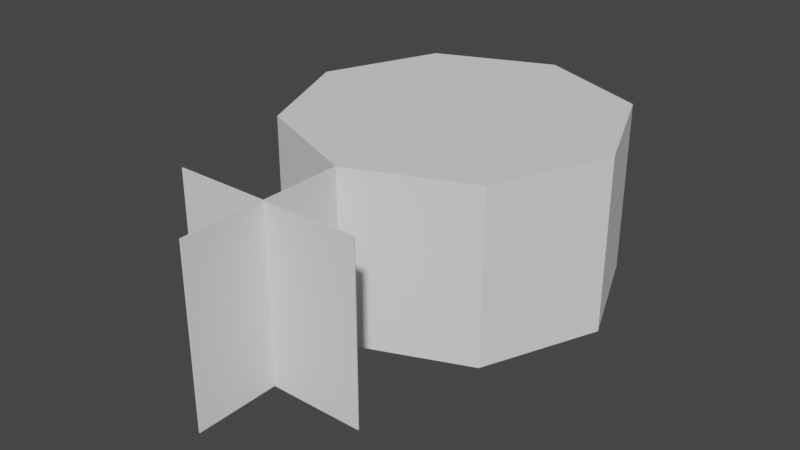 # Source: L1-L5.blend  (saved by Blender 3.2.14; exported with 4.5.12 LTS)
import bpy
from mathutils import Matrix  # noqa: F401  (used for matrix-valued properties, if any)

bpy.ops.wm.read_factory_settings(use_empty=True)
scene = bpy.context.scene
scene.name = 'Scene'

# ---- collections
col_collection = bpy.data.collections.new('Collection'); scene.collection.children.link(col_collection)

# ---- world
world_world = bpy.data.worlds.new('World'); scene.world = world_world
world_world.use_nodes = True; world_world.node_tree.nodes.clear()
_N = world_world.node_tree.nodes; _L = world_world.node_tree.links
n0 = _N.new('ShaderNodeOutputWorld'); n0.name = 'World Output'; n0.location = (300, 300)
n1 = _N.new('ShaderNodeBackground'); n1.name = 'Background'; n1.location = (10, 300)
n1.inputs[0].default_value = (0.05088, 0.05088, 0.05088, 1.0)
_L.new(n1.outputs[0], n0.inputs[0])
n0.is_active_output = True
world_world.color = (0.05088, 0.05088, 0.05088)
world_world.use_sun_shadow = False
world_world.sun_shadow_jitter_overblur = 0.0

# ---- meshes
me_cylinder = bpy.data.meshes.new('Cylinder')
me_cylinder.from_pydata([(0.0, 1.5, -1.0), (0.0, 1.5, 1.0), (1.061, 1.061, -1.0), (1.061, 1.061, 1.0), (1.5, -6.557e-08, -1.0), (1.5, -6.557e-08, 1.0), (1.061, -1.061, -1.0), (1.061, -1.061, 1.0), (-1.311e-07, -1.5, -1.0), (-1.311e-07, -1.5, 1.0), (-1.061, -1.061, -1.0), (-1.061, -1.061, 1.0), (-1.5, 1.789e-08, -1.0), (-1.5, 1.789e-08, 1.0), (-1.061, 1.061, -1.0), (-1.061, 1.061, 1.0), (-1.311e-07, -3.0, -1.0), (-1.311e-07, -3.0, 1.0), (-1.311e-07, -2.25, -1.0), (-1.311e-07, -2.25, 1.0), (0.8571, -2.25, -1.0), (0.8571, -2.25, 1.0), (-0.8571, -2.25, -1.0), (-0.8571, -2.25, 1.0)], [], [(0, 1, 3, 2), (2, 3, 5, 4), (4, 5, 7, 6), (6, 7, 9, 8), (8, 9, 11, 10), (10, 11, 13, 12), (3, 1, 15, 13, 11, 9, 7, 5), (12, 13, 15, 14), (14, 15, 1, 0), (0, 2, 4, 6, 8, 10, 12, 14), (19, 18, 16, 17), (9, 8, 18, 19), (19, 18, 20, 21), (18, 19, 23, 22)])
me_cylinder.use_remesh_fix_poles = True
me_cylinder.use_remesh_preserve_attributes = False
me_cylinder.update()

# ---- objects
ob_cylinder = bpy.data.objects.new('Cylinder', me_cylinder)

# ---- transforms, parenting, visibility, modifiers, constraints
ob_cylinder.location = (0.0, 0.0, -1.1)
ob_cylinder.scale = (1.4, 1.4, 1.1)
_m = ob_cylinder.modifiers.new('Solidify', 'SOLIDIFY')

# ---- collection membership
col_collection.objects.link(ob_cylinder)

# ---- scene / render settings (as saved in the file)
scene.frame_start = 1; scene.frame_end = 250; scene.frame_set(1)
scene.render.engine = 'BLENDER_EEVEE_NEXT'
scene.cycles.sampling_pattern = 'TABULATED_SOBOL'
scene.cycles.use_light_tree = False
scene.view_settings.view_transform = 'Filmic'
bpy.context.view_layer.update()

# ---- added for rendering (the .blend has no active camera and no usable light): camera, sun
cam_auto = bpy.data.cameras.new('AutoCamera')
cam_auto.lens = 50.0
cam_auto.sensor_width = 36.0
cam_auto.clip_end = 1000.0
ob_auto_camera = bpy.data.objects.new('AutoCamera', cam_auto)
scene.collection.objects.link(ob_auto_camera)
ob_auto_camera.location = (7.29521, -9.80425, 4.73617)
ob_auto_camera.rotation_euler = (1.09748, -7.21219e-08, 0.694738)
scene.camera = ob_auto_camera
light_auto_sun = bpy.data.lights.new('AutoSun', 'SUN')
light_auto_sun.energy = 3.0
light_auto_sun.angle = 0.0523599
ob_auto_sun = bpy.data.objects.new('AutoSun', light_auto_sun)
scene.collection.objects.link(ob_auto_sun)
ob_auto_sun.rotation_euler = (0.872665, 0.174533, 0.523599)
bpy.context.view_layer.update()
